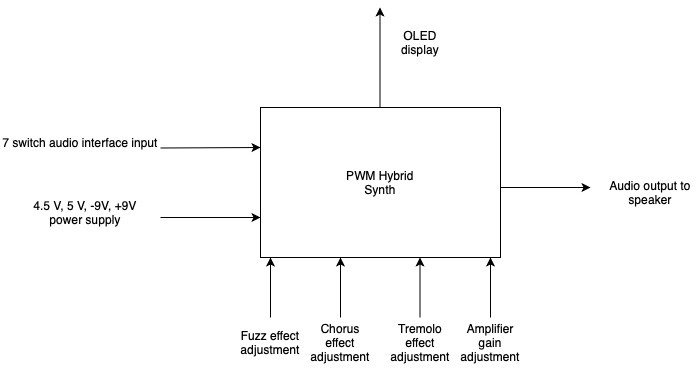

The diagram above was exported from draw.io. Its source (the exported page's mxGraphModel, read from the mxfile embedded in the PNG):
<mxGraphModel dx="954" dy="647" grid="1" gridSize="10" guides="1" tooltips="1" connect="1" arrows="1" fold="1" page="1" pageScale="1" pageWidth="850" pageHeight="1100" math="0" shadow="0">
  <root>
    <mxCell id="0" />
    <mxCell id="1" parent="0" />
    <mxCell id="yR0YgErFu-XAgMe_OpSK-1" value="" style="rounded=0;whiteSpace=wrap;html=1;" vertex="1" parent="1">
      <mxGeometry x="320" y="210" width="240" height="150" as="geometry" />
    </mxCell>
    <mxCell id="yR0YgErFu-XAgMe_OpSK-2" value="" style="endArrow=classic;html=1;rounded=0;exitX=1;exitY=0.5;exitDx=0;exitDy=0;" edge="1" parent="1">
      <mxGeometry width="50" height="50" relative="1" as="geometry">
        <mxPoint x="220" y="250.5" as="sourcePoint" />
        <mxPoint x="320" y="250" as="targetPoint" />
      </mxGeometry>
    </mxCell>
    <mxCell id="yR0YgErFu-XAgMe_OpSK-3" value="7 switch audio interface input" style="text;html=1;align=center;verticalAlign=middle;whiteSpace=wrap;rounded=0;" vertex="1" parent="1">
      <mxGeometry x="60" y="230" width="160" height="30" as="geometry" />
    </mxCell>
    <mxCell id="yR0YgErFu-XAgMe_OpSK-4" value="" style="endArrow=classic;html=1;rounded=0;" edge="1" parent="1">
      <mxGeometry width="50" height="50" relative="1" as="geometry">
        <mxPoint x="220" y="320" as="sourcePoint" />
        <mxPoint x="320" y="320" as="targetPoint" />
      </mxGeometry>
    </mxCell>
    <mxCell id="yR0YgErFu-XAgMe_OpSK-5" value="4.5 V, 5 V, -9V, +9V power supply" style="text;html=1;align=center;verticalAlign=middle;whiteSpace=wrap;rounded=0;" vertex="1" parent="1">
      <mxGeometry x="80" y="300" width="130" height="30" as="geometry" />
    </mxCell>
    <mxCell id="yR0YgErFu-XAgMe_OpSK-6" value="" style="endArrow=classic;html=1;rounded=0;" edge="1" parent="1">
      <mxGeometry width="50" height="50" relative="1" as="geometry">
        <mxPoint x="439.5" y="210" as="sourcePoint" />
        <mxPoint x="439.5" y="110" as="targetPoint" />
        <Array as="points">
          <mxPoint x="439.5" y="160" />
        </Array>
      </mxGeometry>
    </mxCell>
    <mxCell id="yR0YgErFu-XAgMe_OpSK-7" value="OLED display" style="text;html=1;align=center;verticalAlign=middle;whiteSpace=wrap;rounded=0;" vertex="1" parent="1">
      <mxGeometry x="450" y="130" width="60" height="30" as="geometry" />
    </mxCell>
    <mxCell id="yR0YgErFu-XAgMe_OpSK-8" value="" style="endArrow=classic;html=1;rounded=0;" edge="1" parent="1">
      <mxGeometry width="50" height="50" relative="1" as="geometry">
        <mxPoint x="560" y="290" as="sourcePoint" />
        <mxPoint x="650" y="290" as="targetPoint" />
      </mxGeometry>
    </mxCell>
    <mxCell id="yR0YgErFu-XAgMe_OpSK-9" value="Audio output to speaker" style="text;html=1;align=center;verticalAlign=middle;whiteSpace=wrap;rounded=0;" vertex="1" parent="1">
      <mxGeometry x="660" y="280" width="100" height="30" as="geometry" />
    </mxCell>
    <mxCell id="yR0YgErFu-XAgMe_OpSK-10" value="" style="endArrow=classic;html=1;rounded=0;" edge="1" parent="1">
      <mxGeometry width="50" height="50" relative="1" as="geometry">
        <mxPoint x="330" y="420" as="sourcePoint" />
        <mxPoint x="330" y="360" as="targetPoint" />
      </mxGeometry>
    </mxCell>
    <mxCell id="yR0YgErFu-XAgMe_OpSK-11" value="" style="endArrow=classic;html=1;rounded=0;" edge="1" parent="1">
      <mxGeometry width="50" height="50" relative="1" as="geometry">
        <mxPoint x="400" y="420" as="sourcePoint" />
        <mxPoint x="400" y="360" as="targetPoint" />
      </mxGeometry>
    </mxCell>
    <mxCell id="yR0YgErFu-XAgMe_OpSK-12" value="" style="endArrow=classic;html=1;rounded=0;" edge="1" parent="1">
      <mxGeometry width="50" height="50" relative="1" as="geometry">
        <mxPoint x="479.5" y="420" as="sourcePoint" />
        <mxPoint x="479.5" y="360" as="targetPoint" />
      </mxGeometry>
    </mxCell>
    <mxCell id="yR0YgErFu-XAgMe_OpSK-13" value="" style="endArrow=classic;html=1;rounded=0;" edge="1" parent="1">
      <mxGeometry width="50" height="50" relative="1" as="geometry">
        <mxPoint x="550" y="420" as="sourcePoint" />
        <mxPoint x="550" y="360" as="targetPoint" />
      </mxGeometry>
    </mxCell>
    <mxCell id="yR0YgErFu-XAgMe_OpSK-14" value="PWM Hybrid Synth" style="text;html=1;align=center;verticalAlign=middle;whiteSpace=wrap;rounded=0;" vertex="1" parent="1">
      <mxGeometry x="395" y="270" width="90" height="30" as="geometry" />
    </mxCell>
    <mxCell id="yR0YgErFu-XAgMe_OpSK-15" value="Amplifier gain adjustment" style="text;html=1;align=center;verticalAlign=middle;whiteSpace=wrap;rounded=0;" vertex="1" parent="1">
      <mxGeometry x="520" y="430" width="60" height="30" as="geometry" />
    </mxCell>
    <mxCell id="yR0YgErFu-XAgMe_OpSK-16" value="Tremolo effect adjustment" style="text;html=1;align=center;verticalAlign=middle;whiteSpace=wrap;rounded=0;" vertex="1" parent="1">
      <mxGeometry x="450" y="430" width="60" height="30" as="geometry" />
    </mxCell>
    <mxCell id="yR0YgErFu-XAgMe_OpSK-17" value="Chorus effect adjustment" style="text;html=1;align=center;verticalAlign=middle;whiteSpace=wrap;rounded=0;" vertex="1" parent="1">
      <mxGeometry x="370" y="430" width="60" height="30" as="geometry" />
    </mxCell>
    <mxCell id="yR0YgErFu-XAgMe_OpSK-18" value="Fuzz effect adjustment" style="text;html=1;align=center;verticalAlign=middle;whiteSpace=wrap;rounded=0;" vertex="1" parent="1">
      <mxGeometry x="300" y="420" width="60" height="50" as="geometry" />
    </mxCell>
  </root>
</mxGraphModel>